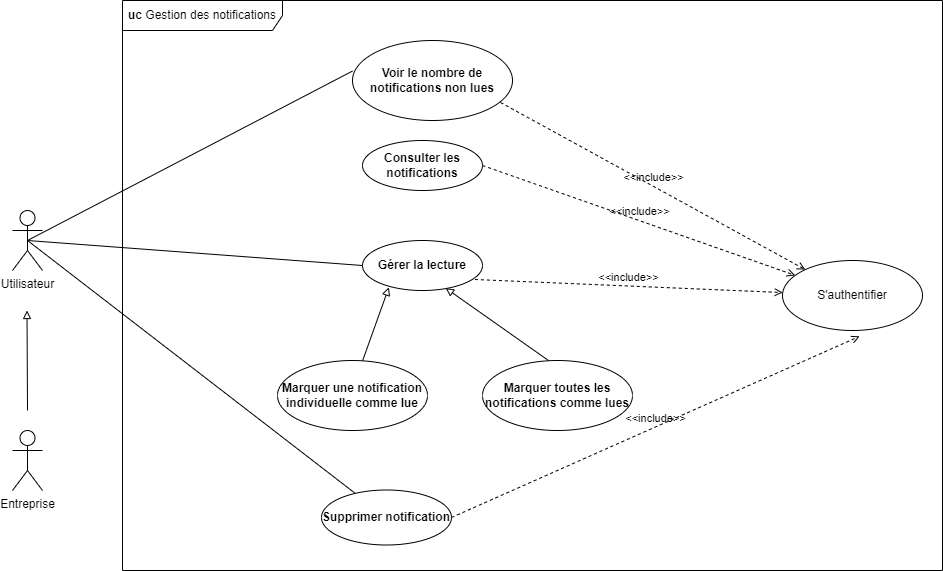

The diagram above was exported from draw.io. Its source (the exported page's mxGraphModel, read from the mxfile embedded in the PNG):
<mxGraphModel dx="1434" dy="836" grid="1" gridSize="10" guides="1" tooltips="1" connect="1" arrows="1" fold="1" page="1" pageScale="1" pageWidth="827" pageHeight="1169" math="0" shadow="0">
  <root>
    <mxCell id="0" />
    <mxCell id="1" parent="0" />
    <mxCell id="tgjqmWd82auaZe1maPqa-1" value="Utilisateur" style="shape=umlActor;verticalLabelPosition=bottom;verticalAlign=top;html=1;outlineConnect=0;" parent="1" vertex="1">
      <mxGeometry x="30" y="250" width="30" height="60" as="geometry" />
    </mxCell>
    <mxCell id="tgjqmWd82auaZe1maPqa-11" value="" style="endArrow=none;html=1;rounded=0;exitX=0.5;exitY=0.5;exitDx=0;exitDy=0;exitPerimeter=0;entryX=0;entryY=0.5;entryDx=0;entryDy=0;" parent="1" source="tgjqmWd82auaZe1maPqa-1" target="tgjqmWd82auaZe1maPqa-12" edge="1">
      <mxGeometry width="50" height="50" relative="1" as="geometry">
        <mxPoint x="230" y="400" as="sourcePoint" />
        <mxPoint x="240" y="330" as="targetPoint" />
      </mxGeometry>
    </mxCell>
    <mxCell id="tgjqmWd82auaZe1maPqa-12" value="&lt;strong data-end=&quot;523&quot; data-start=&quot;494&quot;&gt;Gérer la lecture&lt;/strong&gt;" style="ellipse;whiteSpace=wrap;html=1;" parent="1" vertex="1">
      <mxGeometry x="380" y="280" width="120" height="50" as="geometry" />
    </mxCell>
    <mxCell id="tgjqmWd82auaZe1maPqa-14" value="" style="endArrow=block;html=1;rounded=0;entryX=0.22;entryY=0.936;entryDx=0;entryDy=0;entryPerimeter=0;endFill=0;exitX=0.565;exitY=0.017;exitDx=0;exitDy=0;exitPerimeter=0;" parent="1" source="tgjqmWd82auaZe1maPqa-17" target="tgjqmWd82auaZe1maPqa-12" edge="1">
      <mxGeometry width="50" height="50" relative="1" as="geometry">
        <mxPoint x="220" y="420" as="sourcePoint" />
        <mxPoint x="250" y="370" as="targetPoint" />
      </mxGeometry>
    </mxCell>
    <mxCell id="tgjqmWd82auaZe1maPqa-15" value="" style="endArrow=block;html=1;rounded=0;entryX=0.693;entryY=0.952;entryDx=0;entryDy=0;entryPerimeter=0;endFill=0;exitX=0.451;exitY=0.017;exitDx=0;exitDy=0;exitPerimeter=0;" parent="1" source="tgjqmWd82auaZe1maPqa-16" target="tgjqmWd82auaZe1maPqa-12" edge="1">
      <mxGeometry width="50" height="50" relative="1" as="geometry">
        <mxPoint x="350" y="420" as="sourcePoint" />
        <mxPoint x="380" y="420" as="targetPoint" />
      </mxGeometry>
    </mxCell>
    <mxCell id="tgjqmWd82auaZe1maPqa-16" value="&lt;strong data-end=&quot;523&quot; data-start=&quot;494&quot;&gt; Marquer toutes les notifications comme lues&lt;/strong&gt;" style="ellipse;whiteSpace=wrap;html=1;" parent="1" vertex="1">
      <mxGeometry x="500" y="400" width="150" height="70" as="geometry" />
    </mxCell>
    <mxCell id="tgjqmWd82auaZe1maPqa-17" value="&lt;strong data-end=&quot;523&quot; data-start=&quot;494&quot;&gt;Marquer une notification individuelle comme lue&lt;/strong&gt;" style="ellipse;whiteSpace=wrap;html=1;" parent="1" vertex="1">
      <mxGeometry x="295" y="400" width="150" height="70" as="geometry" />
    </mxCell>
    <mxCell id="tgjqmWd82auaZe1maPqa-22" value="" style="endArrow=none;html=1;rounded=0;entryX=0.5;entryY=0.5;entryDx=0;entryDy=0;entryPerimeter=0;" parent="1" source="tgjqmWd82auaZe1maPqa-23" target="tgjqmWd82auaZe1maPqa-1" edge="1">
      <mxGeometry width="50" height="50" relative="1" as="geometry">
        <mxPoint x="220" y="540" as="sourcePoint" />
        <mxPoint x="120" y="420" as="targetPoint" />
      </mxGeometry>
    </mxCell>
    <mxCell id="tgjqmWd82auaZe1maPqa-23" value="&lt;b&gt;Supprimer notification&lt;/b&gt;" style="ellipse;whiteSpace=wrap;html=1;" parent="1" vertex="1">
      <mxGeometry x="339" y="529.5" width="130" height="55" as="geometry" />
    </mxCell>
    <mxCell id="tgjqmWd82auaZe1maPqa-28" value="" style="endArrow=none;html=1;rounded=0;exitX=0.5;exitY=0.5;exitDx=0;exitDy=0;exitPerimeter=0;entryX=0;entryY=0.382;entryDx=0;entryDy=0;entryPerimeter=0;" parent="1" source="tgjqmWd82auaZe1maPqa-1" target="tgjqmWd82auaZe1maPqa-29" edge="1">
      <mxGeometry width="50" height="50" relative="1" as="geometry">
        <mxPoint x="80" y="260" as="sourcePoint" />
        <mxPoint x="280" y="-10" as="targetPoint" />
      </mxGeometry>
    </mxCell>
    <mxCell id="tgjqmWd82auaZe1maPqa-30" value="S'authentifier" style="ellipse;whiteSpace=wrap;html=1;" parent="1" vertex="1">
      <mxGeometry x="800" y="300" width="140" height="70" as="geometry" />
    </mxCell>
    <mxCell id="tgjqmWd82auaZe1maPqa-31" value="&amp;lt;&amp;lt;include&amp;gt;&amp;gt;" style="html=1;verticalAlign=bottom;labelBackgroundColor=none;endArrow=open;endFill=0;dashed=1;rounded=0;exitX=1;exitY=0.5;exitDx=0;exitDy=0;entryX=0.551;entryY=1.083;entryDx=0;entryDy=0;entryPerimeter=0;" parent="1" source="tgjqmWd82auaZe1maPqa-23" target="tgjqmWd82auaZe1maPqa-30" edge="1">
      <mxGeometry width="160" relative="1" as="geometry">
        <mxPoint x="480" y="560" as="sourcePoint" />
        <mxPoint x="640" y="560" as="targetPoint" />
      </mxGeometry>
    </mxCell>
    <mxCell id="tgjqmWd82auaZe1maPqa-32" value="&amp;lt;&amp;lt;include&amp;gt;&amp;gt;" style="html=1;verticalAlign=bottom;labelBackgroundColor=none;endArrow=open;endFill=0;dashed=1;rounded=0;exitX=0.937;exitY=0.78;exitDx=0;exitDy=0;exitPerimeter=0;" parent="1" source="tgjqmWd82auaZe1maPqa-12" target="tgjqmWd82auaZe1maPqa-30" edge="1">
      <mxGeometry width="160" relative="1" as="geometry">
        <mxPoint x="500" y="370" as="sourcePoint" />
        <mxPoint x="908" y="189" as="targetPoint" />
      </mxGeometry>
    </mxCell>
    <mxCell id="tgjqmWd82auaZe1maPqa-35" value="&lt;b&gt;uc&lt;/b&gt;&amp;nbsp;Gestion des notifications" style="shape=umlFrame;whiteSpace=wrap;html=1;pointerEvents=0;recursiveResize=0;container=0;collapsible=0;width=160;" parent="1" vertex="1">
      <mxGeometry x="140" y="40" width="820" height="570" as="geometry" />
    </mxCell>
    <mxCell id="SVF5WtNeShnLGehVy_T9-2" value="&amp;lt;&amp;lt;include&amp;gt;&amp;gt;" style="html=1;verticalAlign=bottom;labelBackgroundColor=none;endArrow=open;endFill=0;dashed=1;rounded=0;exitX=0.925;exitY=0.775;exitDx=0;exitDy=0;exitPerimeter=0;" edge="1" parent="1" source="tgjqmWd82auaZe1maPqa-29" target="tgjqmWd82auaZe1maPqa-30">
      <mxGeometry width="160" relative="1" as="geometry">
        <mxPoint x="500" y="180" as="sourcePoint" />
        <mxPoint x="808" y="193" as="targetPoint" />
      </mxGeometry>
    </mxCell>
    <mxCell id="SVF5WtNeShnLGehVy_T9-3" value="&amp;lt;&amp;lt;include&amp;gt;&amp;gt;" style="html=1;verticalAlign=bottom;labelBackgroundColor=none;endArrow=open;endFill=0;dashed=1;rounded=0;exitX=1;exitY=0.5;exitDx=0;exitDy=0;" edge="1" parent="1" source="SVF5WtNeShnLGehVy_T9-1" target="tgjqmWd82auaZe1maPqa-30">
      <mxGeometry width="160" relative="1" as="geometry">
        <mxPoint x="500" y="200" as="sourcePoint" />
        <mxPoint x="800" y="320" as="targetPoint" />
      </mxGeometry>
    </mxCell>
    <mxCell id="SVF5WtNeShnLGehVy_T9-1" value="&lt;b&gt;Consulter les notifications&lt;/b&gt;" style="ellipse;whiteSpace=wrap;html=1;" vertex="1" parent="1">
      <mxGeometry x="380" y="180" width="120" height="50" as="geometry" />
    </mxCell>
    <mxCell id="tgjqmWd82auaZe1maPqa-29" value="&lt;strong data-end=&quot;523&quot; data-start=&quot;494&quot;&gt; Voir le nombre de notifications non lues&lt;/strong&gt;" style="ellipse;whiteSpace=wrap;html=1;" parent="1" vertex="1">
      <mxGeometry x="370" y="80" width="160" height="80" as="geometry" />
    </mxCell>
    <mxCell id="SVF5WtNeShnLGehVy_T9-4" value="" style="endArrow=block;html=1;rounded=0;endFill=0;" edge="1" parent="1">
      <mxGeometry width="50" height="50" relative="1" as="geometry">
        <mxPoint x="45" y="450" as="sourcePoint" />
        <mxPoint x="44.5" y="350" as="targetPoint" />
      </mxGeometry>
    </mxCell>
    <mxCell id="SVF5WtNeShnLGehVy_T9-5" value="Entreprise" style="shape=umlActor;verticalLabelPosition=bottom;verticalAlign=top;html=1;outlineConnect=0;" vertex="1" parent="1">
      <mxGeometry x="30" y="470" width="30" height="60" as="geometry" />
    </mxCell>
  </root>
</mxGraphModel>